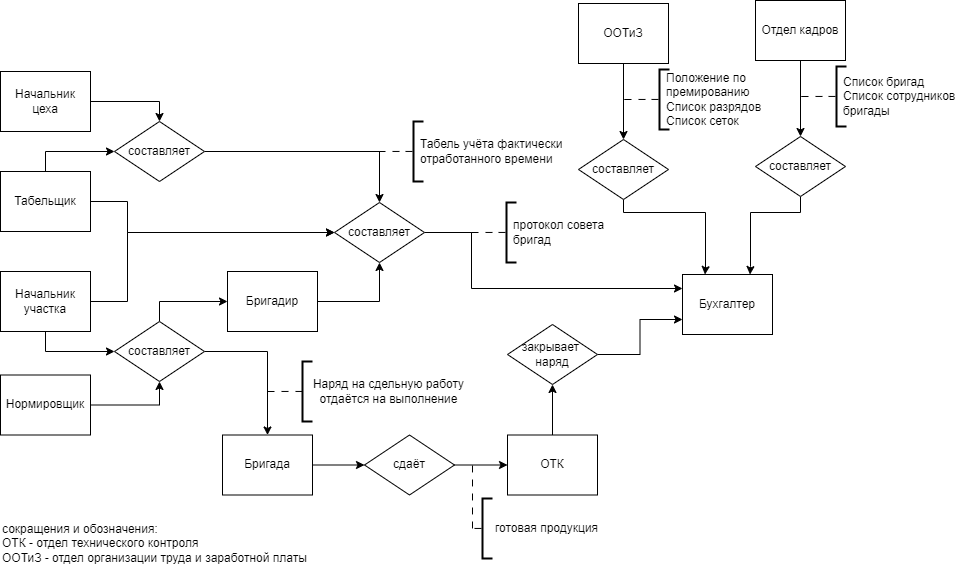

The diagram above was exported from draw.io. Its source (the exported page's mxGraphModel, read from the mxfile embedded in the PNG):
<mxGraphModel dx="2322" dy="1328" grid="1" gridSize="1" guides="1" tooltips="1" connect="1" arrows="1" fold="1" page="1" pageScale="1" pageWidth="1169" pageHeight="827" math="0" shadow="0">
  <root>
    <mxCell id="0" />
    <mxCell id="1" parent="0" />
    <mxCell id="ix1GQp_pvSneYi3U-9aM-10" style="edgeStyle=orthogonalEdgeStyle;rounded=0;orthogonalLoop=1;jettySize=auto;html=1;exitX=1;exitY=0.5;exitDx=0;exitDy=0;entryX=0.5;entryY=0;entryDx=0;entryDy=0;" parent="1" source="ix1GQp_pvSneYi3U-9aM-1" target="ix1GQp_pvSneYi3U-9aM-5" edge="1">
      <mxGeometry relative="1" as="geometry" />
    </mxCell>
    <mxCell id="ix1GQp_pvSneYi3U-9aM-1" value="Начальник &lt;br&gt;цеха" style="rounded=0;whiteSpace=wrap;html=1;" parent="1" vertex="1">
      <mxGeometry x="120" y="80" width="90" height="60" as="geometry" />
    </mxCell>
    <mxCell id="ix1GQp_pvSneYi3U-9aM-9" style="edgeStyle=orthogonalEdgeStyle;rounded=0;orthogonalLoop=1;jettySize=auto;html=1;exitX=0.5;exitY=0;exitDx=0;exitDy=0;entryX=0;entryY=0.5;entryDx=0;entryDy=0;" parent="1" source="ix1GQp_pvSneYi3U-9aM-2" target="ix1GQp_pvSneYi3U-9aM-5" edge="1">
      <mxGeometry relative="1" as="geometry" />
    </mxCell>
    <mxCell id="xffSmgXF6JpHPg7I-Bpe-1" style="edgeStyle=orthogonalEdgeStyle;rounded=0;orthogonalLoop=1;jettySize=auto;html=1;entryX=0;entryY=0.5;entryDx=0;entryDy=0;" edge="1" parent="1" source="ix1GQp_pvSneYi3U-9aM-2" target="ix1GQp_pvSneYi3U-9aM-6">
      <mxGeometry relative="1" as="geometry">
        <Array as="points">
          <mxPoint x="247" y="210" />
          <mxPoint x="247" y="241" />
        </Array>
      </mxGeometry>
    </mxCell>
    <mxCell id="ix1GQp_pvSneYi3U-9aM-2" value="Табельщик" style="rounded=0;whiteSpace=wrap;html=1;" parent="1" vertex="1">
      <mxGeometry x="120" y="180" width="90" height="60" as="geometry" />
    </mxCell>
    <mxCell id="ix1GQp_pvSneYi3U-9aM-17" style="edgeStyle=orthogonalEdgeStyle;rounded=0;orthogonalLoop=1;jettySize=auto;html=1;exitX=0.5;exitY=1;exitDx=0;exitDy=0;entryX=0;entryY=0.5;entryDx=0;entryDy=0;" parent="1" source="ix1GQp_pvSneYi3U-9aM-3" target="ix1GQp_pvSneYi3U-9aM-7" edge="1">
      <mxGeometry relative="1" as="geometry" />
    </mxCell>
    <mxCell id="xffSmgXF6JpHPg7I-Bpe-2" style="edgeStyle=orthogonalEdgeStyle;rounded=0;orthogonalLoop=1;jettySize=auto;html=1;entryX=0;entryY=0.5;entryDx=0;entryDy=0;" edge="1" parent="1" source="ix1GQp_pvSneYi3U-9aM-3" target="ix1GQp_pvSneYi3U-9aM-6">
      <mxGeometry relative="1" as="geometry">
        <Array as="points">
          <mxPoint x="247" y="310" />
          <mxPoint x="247" y="241" />
        </Array>
      </mxGeometry>
    </mxCell>
    <mxCell id="ix1GQp_pvSneYi3U-9aM-3" value="Начальник &lt;br&gt;участка" style="rounded=0;whiteSpace=wrap;html=1;" parent="1" vertex="1">
      <mxGeometry x="120" y="280" width="90" height="60" as="geometry" />
    </mxCell>
    <mxCell id="ix1GQp_pvSneYi3U-9aM-18" style="edgeStyle=orthogonalEdgeStyle;rounded=0;orthogonalLoop=1;jettySize=auto;html=1;exitX=1;exitY=0.5;exitDx=0;exitDy=0;entryX=0.5;entryY=1;entryDx=0;entryDy=0;" parent="1" source="ix1GQp_pvSneYi3U-9aM-4" target="ix1GQp_pvSneYi3U-9aM-7" edge="1">
      <mxGeometry relative="1" as="geometry" />
    </mxCell>
    <mxCell id="ix1GQp_pvSneYi3U-9aM-4" value="Нормировщик" style="rounded=0;whiteSpace=wrap;html=1;" parent="1" vertex="1">
      <mxGeometry x="120" y="383.5" width="90" height="60" as="geometry" />
    </mxCell>
    <mxCell id="ix1GQp_pvSneYi3U-9aM-13" style="edgeStyle=orthogonalEdgeStyle;rounded=0;orthogonalLoop=1;jettySize=auto;html=1;exitX=1;exitY=0.5;exitDx=0;exitDy=0;entryX=0.5;entryY=0;entryDx=0;entryDy=0;" parent="1" source="ix1GQp_pvSneYi3U-9aM-5" target="ix1GQp_pvSneYi3U-9aM-6" edge="1">
      <mxGeometry relative="1" as="geometry" />
    </mxCell>
    <mxCell id="ix1GQp_pvSneYi3U-9aM-5" value="составляет" style="rhombus;whiteSpace=wrap;html=1;" parent="1" vertex="1">
      <mxGeometry x="234" y="130" width="90" height="60" as="geometry" />
    </mxCell>
    <mxCell id="xffSmgXF6JpHPg7I-Bpe-3" style="edgeStyle=orthogonalEdgeStyle;rounded=0;orthogonalLoop=1;jettySize=auto;html=1;entryX=0;entryY=0.25;entryDx=0;entryDy=0;" edge="1" parent="1" source="ix1GQp_pvSneYi3U-9aM-6" target="jKgqS1nS0cL-szDSyo07-19">
      <mxGeometry relative="1" as="geometry">
        <Array as="points">
          <mxPoint x="591" y="241" />
          <mxPoint x="591" y="297" />
        </Array>
      </mxGeometry>
    </mxCell>
    <mxCell id="ix1GQp_pvSneYi3U-9aM-6" value="составляет" style="rhombus;whiteSpace=wrap;html=1;" parent="1" vertex="1">
      <mxGeometry x="454" y="211" width="90" height="60" as="geometry" />
    </mxCell>
    <mxCell id="ix1GQp_pvSneYi3U-9aM-16" style="edgeStyle=orthogonalEdgeStyle;rounded=0;orthogonalLoop=1;jettySize=auto;html=1;exitX=0.5;exitY=0;exitDx=0;exitDy=0;entryX=0;entryY=0.5;entryDx=0;entryDy=0;" parent="1" source="ix1GQp_pvSneYi3U-9aM-7" target="ix1GQp_pvSneYi3U-9aM-14" edge="1">
      <mxGeometry relative="1" as="geometry" />
    </mxCell>
    <mxCell id="ix1GQp_pvSneYi3U-9aM-20" style="edgeStyle=orthogonalEdgeStyle;rounded=0;orthogonalLoop=1;jettySize=auto;html=1;exitX=1;exitY=0.5;exitDx=0;exitDy=0;entryX=0.5;entryY=0;entryDx=0;entryDy=0;" parent="1" source="ix1GQp_pvSneYi3U-9aM-7" target="ix1GQp_pvSneYi3U-9aM-19" edge="1">
      <mxGeometry relative="1" as="geometry" />
    </mxCell>
    <mxCell id="ix1GQp_pvSneYi3U-9aM-7" value="составляет" style="rhombus;whiteSpace=wrap;html=1;" parent="1" vertex="1">
      <mxGeometry x="234" y="330" width="90" height="60" as="geometry" />
    </mxCell>
    <mxCell id="ix1GQp_pvSneYi3U-9aM-15" style="edgeStyle=orthogonalEdgeStyle;rounded=0;orthogonalLoop=1;jettySize=auto;html=1;exitX=1;exitY=0.5;exitDx=0;exitDy=0;entryX=0.5;entryY=1;entryDx=0;entryDy=0;" parent="1" source="ix1GQp_pvSneYi3U-9aM-14" target="ix1GQp_pvSneYi3U-9aM-6" edge="1">
      <mxGeometry relative="1" as="geometry" />
    </mxCell>
    <mxCell id="ix1GQp_pvSneYi3U-9aM-14" value="Бригадир" style="rounded=0;whiteSpace=wrap;html=1;" parent="1" vertex="1">
      <mxGeometry x="347" y="280" width="90" height="60" as="geometry" />
    </mxCell>
    <mxCell id="jKgqS1nS0cL-szDSyo07-3" style="edgeStyle=orthogonalEdgeStyle;rounded=0;orthogonalLoop=1;jettySize=auto;html=1;exitX=1;exitY=0.5;exitDx=0;exitDy=0;entryX=0;entryY=0.5;entryDx=0;entryDy=0;" parent="1" source="ix1GQp_pvSneYi3U-9aM-19" target="jKgqS1nS0cL-szDSyo07-2" edge="1">
      <mxGeometry relative="1" as="geometry" />
    </mxCell>
    <mxCell id="ix1GQp_pvSneYi3U-9aM-19" value="Бригада" style="rounded=0;whiteSpace=wrap;html=1;" parent="1" vertex="1">
      <mxGeometry x="342" y="443.5" width="90" height="60" as="geometry" />
    </mxCell>
    <mxCell id="ix1GQp_pvSneYi3U-9aM-22" value="" style="strokeWidth=2;html=1;shape=mxgraph.flowchart.annotation_1;align=left;pointerEvents=1;" parent="1" vertex="1">
      <mxGeometry x="422" y="370" width="10" height="60" as="geometry" />
    </mxCell>
    <mxCell id="ix1GQp_pvSneYi3U-9aM-23" value="" style="endArrow=none;html=1;rounded=0;" parent="1" edge="1">
      <mxGeometry width="50" height="50" relative="1" as="geometry">
        <mxPoint x="392" y="400" as="sourcePoint" />
        <mxPoint x="394" y="400" as="targetPoint" />
        <Array as="points">
          <mxPoint x="387" y="400" />
        </Array>
      </mxGeometry>
    </mxCell>
    <mxCell id="ix1GQp_pvSneYi3U-9aM-25" value="" style="endArrow=none;html=1;rounded=0;" parent="1" edge="1">
      <mxGeometry width="50" height="50" relative="1" as="geometry">
        <mxPoint x="401" y="399.95" as="sourcePoint" />
        <mxPoint x="408" y="399.95" as="targetPoint" />
      </mxGeometry>
    </mxCell>
    <mxCell id="ix1GQp_pvSneYi3U-9aM-26" value="" style="endArrow=none;html=1;rounded=0;" parent="1" edge="1">
      <mxGeometry width="50" height="50" relative="1" as="geometry">
        <mxPoint x="415" y="399.95" as="sourcePoint" />
        <mxPoint x="422" y="399.95" as="targetPoint" />
      </mxGeometry>
    </mxCell>
    <mxCell id="jKgqS1nS0cL-szDSyo07-1" value="Наряд на сдельную работу&lt;br&gt;отдаётся на выполнение" style="text;html=1;strokeColor=none;fillColor=none;align=center;verticalAlign=middle;whiteSpace=wrap;rounded=0;" parent="1" vertex="1">
      <mxGeometry x="414" y="385" width="189" height="30" as="geometry" />
    </mxCell>
    <mxCell id="jKgqS1nS0cL-szDSyo07-5" style="edgeStyle=orthogonalEdgeStyle;rounded=0;orthogonalLoop=1;jettySize=auto;html=1;exitX=1;exitY=0.5;exitDx=0;exitDy=0;entryX=0;entryY=0.5;entryDx=0;entryDy=0;" parent="1" source="jKgqS1nS0cL-szDSyo07-2" target="jKgqS1nS0cL-szDSyo07-4" edge="1">
      <mxGeometry relative="1" as="geometry" />
    </mxCell>
    <mxCell id="jKgqS1nS0cL-szDSyo07-2" value="сдаёт" style="rhombus;whiteSpace=wrap;html=1;" parent="1" vertex="1">
      <mxGeometry x="484" y="443.5" width="90" height="60" as="geometry" />
    </mxCell>
    <mxCell id="jKgqS1nS0cL-szDSyo07-18" style="edgeStyle=orthogonalEdgeStyle;rounded=0;orthogonalLoop=1;jettySize=auto;html=1;exitX=0.5;exitY=0;exitDx=0;exitDy=0;entryX=0.5;entryY=1;entryDx=0;entryDy=0;" parent="1" source="jKgqS1nS0cL-szDSyo07-4" target="jKgqS1nS0cL-szDSyo07-17" edge="1">
      <mxGeometry relative="1" as="geometry" />
    </mxCell>
    <mxCell id="jKgqS1nS0cL-szDSyo07-4" value="ОТК" style="rounded=0;whiteSpace=wrap;html=1;" parent="1" vertex="1">
      <mxGeometry x="627" y="443.5" width="90" height="60" as="geometry" />
    </mxCell>
    <mxCell id="jKgqS1nS0cL-szDSyo07-6" value="" style="strokeWidth=2;html=1;shape=mxgraph.flowchart.annotation_1;align=left;pointerEvents=1;" parent="1" vertex="1">
      <mxGeometry x="602" y="507" width="10" height="60" as="geometry" />
    </mxCell>
    <mxCell id="jKgqS1nS0cL-szDSyo07-7" value="готовая продукция" style="text;html=1;strokeColor=none;fillColor=none;align=center;verticalAlign=middle;whiteSpace=wrap;rounded=0;" parent="1" vertex="1">
      <mxGeometry x="594" y="522" width="145" height="30" as="geometry" />
    </mxCell>
    <mxCell id="jKgqS1nS0cL-szDSyo07-9" value="" style="endArrow=none;html=1;rounded=0;" parent="1" edge="1">
      <mxGeometry width="50" height="50" relative="1" as="geometry">
        <mxPoint x="594" y="536.94" as="sourcePoint" />
        <mxPoint x="601" y="536.94" as="targetPoint" />
      </mxGeometry>
    </mxCell>
    <mxCell id="jKgqS1nS0cL-szDSyo07-10" value="" style="endArrow=none;html=1;rounded=0;" parent="1" edge="1">
      <mxGeometry width="50" height="50" relative="1" as="geometry">
        <mxPoint x="592" y="530" as="sourcePoint" />
        <mxPoint x="592" y="536.9417318435756" as="targetPoint" />
      </mxGeometry>
    </mxCell>
    <mxCell id="jKgqS1nS0cL-szDSyo07-12" value="" style="endArrow=none;html=1;rounded=0;" parent="1" edge="1">
      <mxGeometry width="50" height="50" relative="1" as="geometry">
        <mxPoint x="592" y="516" as="sourcePoint" />
        <mxPoint x="592" y="522.9417318435756" as="targetPoint" />
      </mxGeometry>
    </mxCell>
    <mxCell id="jKgqS1nS0cL-szDSyo07-13" value="" style="endArrow=none;html=1;rounded=0;" parent="1" edge="1">
      <mxGeometry width="50" height="50" relative="1" as="geometry">
        <mxPoint x="592" y="502" as="sourcePoint" />
        <mxPoint x="592" y="508.94173184357555" as="targetPoint" />
      </mxGeometry>
    </mxCell>
    <mxCell id="jKgqS1nS0cL-szDSyo07-14" value="" style="endArrow=none;html=1;rounded=0;" parent="1" edge="1">
      <mxGeometry width="50" height="50" relative="1" as="geometry">
        <mxPoint x="592" y="488" as="sourcePoint" />
        <mxPoint x="592" y="494.94173184357555" as="targetPoint" />
      </mxGeometry>
    </mxCell>
    <mxCell id="jKgqS1nS0cL-szDSyo07-15" value="" style="endArrow=none;html=1;rounded=0;" parent="1" edge="1">
      <mxGeometry width="50" height="50" relative="1" as="geometry">
        <mxPoint x="592" y="474" as="sourcePoint" />
        <mxPoint x="592" y="480.94173184357555" as="targetPoint" />
      </mxGeometry>
    </mxCell>
    <mxCell id="jKgqS1nS0cL-szDSyo07-16" value="" style="endArrow=none;html=1;rounded=0;" parent="1" edge="1">
      <mxGeometry width="50" height="50" relative="1" as="geometry">
        <mxPoint x="644" y="473" as="sourcePoint" />
        <mxPoint x="644" y="473.94173184357555" as="targetPoint" />
      </mxGeometry>
    </mxCell>
    <mxCell id="jKgqS1nS0cL-szDSyo07-20" style="edgeStyle=orthogonalEdgeStyle;rounded=0;orthogonalLoop=1;jettySize=auto;html=1;exitX=1;exitY=0.5;exitDx=0;exitDy=0;entryX=0;entryY=0.75;entryDx=0;entryDy=0;" parent="1" source="jKgqS1nS0cL-szDSyo07-17" target="jKgqS1nS0cL-szDSyo07-19" edge="1">
      <mxGeometry relative="1" as="geometry" />
    </mxCell>
    <mxCell id="jKgqS1nS0cL-szDSyo07-17" value="закрывает&amp;nbsp;&lt;br&gt;наряд" style="rhombus;whiteSpace=wrap;html=1;" parent="1" vertex="1">
      <mxGeometry x="627" y="333" width="90" height="60" as="geometry" />
    </mxCell>
    <mxCell id="jKgqS1nS0cL-szDSyo07-19" value="Бухгалтер" style="rounded=0;whiteSpace=wrap;html=1;" parent="1" vertex="1">
      <mxGeometry x="802" y="283" width="90" height="60" as="geometry" />
    </mxCell>
    <mxCell id="jKgqS1nS0cL-szDSyo07-24" value="" style="strokeWidth=2;html=1;shape=mxgraph.flowchart.annotation_1;align=left;pointerEvents=1;" parent="1" vertex="1">
      <mxGeometry x="533" y="130" width="10" height="60" as="geometry" />
    </mxCell>
    <mxCell id="jKgqS1nS0cL-szDSyo07-25" value="" style="endArrow=none;html=1;rounded=0;" parent="1" edge="1">
      <mxGeometry width="50" height="50" relative="1" as="geometry">
        <mxPoint x="503" y="160" as="sourcePoint" />
        <mxPoint x="505" y="160" as="targetPoint" />
        <Array as="points">
          <mxPoint x="498" y="160" />
        </Array>
      </mxGeometry>
    </mxCell>
    <mxCell id="jKgqS1nS0cL-szDSyo07-26" value="" style="endArrow=none;html=1;rounded=0;" parent="1" edge="1">
      <mxGeometry width="50" height="50" relative="1" as="geometry">
        <mxPoint x="512" y="159.95" as="sourcePoint" />
        <mxPoint x="519" y="159.95" as="targetPoint" />
      </mxGeometry>
    </mxCell>
    <mxCell id="jKgqS1nS0cL-szDSyo07-27" value="" style="endArrow=none;html=1;rounded=0;" parent="1" edge="1">
      <mxGeometry width="50" height="50" relative="1" as="geometry">
        <mxPoint x="525" y="159.94" as="sourcePoint" />
        <mxPoint x="532" y="159.94" as="targetPoint" />
      </mxGeometry>
    </mxCell>
    <mxCell id="jKgqS1nS0cL-szDSyo07-28" value="Табель учёта фактически отработанного времени" style="text;html=1;strokeColor=none;fillColor=none;align=left;verticalAlign=middle;whiteSpace=wrap;rounded=0;" parent="1" vertex="1">
      <mxGeometry x="538" y="145" width="155" height="30" as="geometry" />
    </mxCell>
    <mxCell id="jKgqS1nS0cL-szDSyo07-29" value="" style="strokeWidth=2;html=1;shape=mxgraph.flowchart.annotation_1;align=left;pointerEvents=1;" parent="1" vertex="1">
      <mxGeometry x="626" y="211" width="10" height="60" as="geometry" />
    </mxCell>
    <mxCell id="jKgqS1nS0cL-szDSyo07-30" value="" style="endArrow=none;html=1;rounded=0;" parent="1" edge="1">
      <mxGeometry width="50" height="50" relative="1" as="geometry">
        <mxPoint x="596" y="241" as="sourcePoint" />
        <mxPoint x="598" y="241" as="targetPoint" />
        <Array as="points">
          <mxPoint x="591" y="241" />
        </Array>
      </mxGeometry>
    </mxCell>
    <mxCell id="jKgqS1nS0cL-szDSyo07-31" value="" style="endArrow=none;html=1;rounded=0;" parent="1" edge="1">
      <mxGeometry width="50" height="50" relative="1" as="geometry">
        <mxPoint x="605" y="240.95" as="sourcePoint" />
        <mxPoint x="612" y="240.95" as="targetPoint" />
      </mxGeometry>
    </mxCell>
    <mxCell id="jKgqS1nS0cL-szDSyo07-32" value="" style="endArrow=none;html=1;rounded=0;" parent="1" edge="1">
      <mxGeometry width="50" height="50" relative="1" as="geometry">
        <mxPoint x="618" y="240.94" as="sourcePoint" />
        <mxPoint x="625" y="240.94" as="targetPoint" />
      </mxGeometry>
    </mxCell>
    <mxCell id="jKgqS1nS0cL-szDSyo07-33" value="протокол совета &lt;br&gt;бригад" style="text;html=1;strokeColor=none;fillColor=none;align=left;verticalAlign=middle;whiteSpace=wrap;rounded=0;" parent="1" vertex="1">
      <mxGeometry x="631" y="226" width="155" height="30" as="geometry" />
    </mxCell>
    <mxCell id="jKgqS1nS0cL-szDSyo07-37" style="edgeStyle=orthogonalEdgeStyle;rounded=0;orthogonalLoop=1;jettySize=auto;html=1;exitX=0.5;exitY=1;exitDx=0;exitDy=0;entryX=0.5;entryY=0;entryDx=0;entryDy=0;" parent="1" source="jKgqS1nS0cL-szDSyo07-34" target="jKgqS1nS0cL-szDSyo07-35" edge="1">
      <mxGeometry relative="1" as="geometry" />
    </mxCell>
    <mxCell id="jKgqS1nS0cL-szDSyo07-34" value="ООТиЗ" style="rounded=0;whiteSpace=wrap;html=1;" parent="1" vertex="1">
      <mxGeometry x="698" y="12" width="90" height="60" as="geometry" />
    </mxCell>
    <mxCell id="jKgqS1nS0cL-szDSyo07-36" style="edgeStyle=orthogonalEdgeStyle;rounded=0;orthogonalLoop=1;jettySize=auto;html=1;exitX=0.5;exitY=1;exitDx=0;exitDy=0;entryX=0.25;entryY=0;entryDx=0;entryDy=0;" parent="1" source="jKgqS1nS0cL-szDSyo07-35" target="jKgqS1nS0cL-szDSyo07-19" edge="1">
      <mxGeometry relative="1" as="geometry">
        <Array as="points">
          <mxPoint x="743" y="221" />
          <mxPoint x="825" y="221" />
          <mxPoint x="825" y="277" />
          <mxPoint x="825" y="277" />
        </Array>
      </mxGeometry>
    </mxCell>
    <mxCell id="jKgqS1nS0cL-szDSyo07-35" value="составляет" style="rhombus;whiteSpace=wrap;html=1;" parent="1" vertex="1">
      <mxGeometry x="698" y="148" width="90" height="60" as="geometry" />
    </mxCell>
    <mxCell id="jKgqS1nS0cL-szDSyo07-40" value="" style="strokeWidth=2;html=1;shape=mxgraph.flowchart.annotation_1;align=left;pointerEvents=1;" parent="1" vertex="1">
      <mxGeometry x="779" y="78" width="10" height="60" as="geometry" />
    </mxCell>
    <mxCell id="jKgqS1nS0cL-szDSyo07-41" value="" style="endArrow=none;html=1;rounded=0;" parent="1" edge="1">
      <mxGeometry width="50" height="50" relative="1" as="geometry">
        <mxPoint x="749" y="108" as="sourcePoint" />
        <mxPoint x="751" y="108" as="targetPoint" />
        <Array as="points">
          <mxPoint x="744" y="108" />
        </Array>
      </mxGeometry>
    </mxCell>
    <mxCell id="jKgqS1nS0cL-szDSyo07-42" value="" style="endArrow=none;html=1;rounded=0;" parent="1" edge="1">
      <mxGeometry width="50" height="50" relative="1" as="geometry">
        <mxPoint x="758" y="107.94999999999999" as="sourcePoint" />
        <mxPoint x="765" y="107.94999999999999" as="targetPoint" />
      </mxGeometry>
    </mxCell>
    <mxCell id="jKgqS1nS0cL-szDSyo07-43" value="" style="endArrow=none;html=1;rounded=0;" parent="1" edge="1">
      <mxGeometry width="50" height="50" relative="1" as="geometry">
        <mxPoint x="771" y="107.94" as="sourcePoint" />
        <mxPoint x="778" y="107.94" as="targetPoint" />
      </mxGeometry>
    </mxCell>
    <mxCell id="jKgqS1nS0cL-szDSyo07-44" value="Положение по&lt;br&gt;премированию&lt;br&gt;Список разрядов&lt;br&gt;Список сеток" style="text;html=1;strokeColor=none;fillColor=none;align=left;verticalAlign=middle;whiteSpace=wrap;rounded=0;" parent="1" vertex="1">
      <mxGeometry x="784" y="93" width="155" height="30" as="geometry" />
    </mxCell>
    <mxCell id="jKgqS1nS0cL-szDSyo07-46" style="edgeStyle=orthogonalEdgeStyle;rounded=0;orthogonalLoop=1;jettySize=auto;html=1;exitX=0.5;exitY=1;exitDx=0;exitDy=0;entryX=0.5;entryY=0;entryDx=0;entryDy=0;" parent="1" source="jKgqS1nS0cL-szDSyo07-47" target="jKgqS1nS0cL-szDSyo07-48" edge="1">
      <mxGeometry relative="1" as="geometry" />
    </mxCell>
    <mxCell id="jKgqS1nS0cL-szDSyo07-47" value="Отдел кадров" style="rounded=0;whiteSpace=wrap;html=1;" parent="1" vertex="1">
      <mxGeometry x="875" y="9" width="90" height="60" as="geometry" />
    </mxCell>
    <mxCell id="jKgqS1nS0cL-szDSyo07-54" style="edgeStyle=orthogonalEdgeStyle;rounded=0;orthogonalLoop=1;jettySize=auto;html=1;entryX=0.75;entryY=0;entryDx=0;entryDy=0;" parent="1" source="jKgqS1nS0cL-szDSyo07-48" target="jKgqS1nS0cL-szDSyo07-19" edge="1">
      <mxGeometry relative="1" as="geometry">
        <Array as="points">
          <mxPoint x="920" y="221" />
          <mxPoint x="870" y="221" />
          <mxPoint x="870" y="275" />
          <mxPoint x="870" y="275" />
        </Array>
      </mxGeometry>
    </mxCell>
    <mxCell id="jKgqS1nS0cL-szDSyo07-48" value="составляет" style="rhombus;whiteSpace=wrap;html=1;" parent="1" vertex="1">
      <mxGeometry x="875" y="145" width="90" height="60" as="geometry" />
    </mxCell>
    <mxCell id="jKgqS1nS0cL-szDSyo07-49" value="" style="strokeWidth=2;html=1;shape=mxgraph.flowchart.annotation_1;align=left;pointerEvents=1;" parent="1" vertex="1">
      <mxGeometry x="956" y="75" width="10" height="60" as="geometry" />
    </mxCell>
    <mxCell id="jKgqS1nS0cL-szDSyo07-50" value="" style="endArrow=none;html=1;rounded=0;" parent="1" edge="1">
      <mxGeometry width="50" height="50" relative="1" as="geometry">
        <mxPoint x="926" y="105" as="sourcePoint" />
        <mxPoint x="928" y="105" as="targetPoint" />
        <Array as="points">
          <mxPoint x="921" y="105" />
        </Array>
      </mxGeometry>
    </mxCell>
    <mxCell id="jKgqS1nS0cL-szDSyo07-51" value="" style="endArrow=none;html=1;rounded=0;" parent="1" edge="1">
      <mxGeometry width="50" height="50" relative="1" as="geometry">
        <mxPoint x="935" y="104.94999999999999" as="sourcePoint" />
        <mxPoint x="942" y="104.94999999999999" as="targetPoint" />
      </mxGeometry>
    </mxCell>
    <mxCell id="jKgqS1nS0cL-szDSyo07-52" value="" style="endArrow=none;html=1;rounded=0;" parent="1" edge="1">
      <mxGeometry width="50" height="50" relative="1" as="geometry">
        <mxPoint x="948" y="104.94" as="sourcePoint" />
        <mxPoint x="955" y="104.94" as="targetPoint" />
      </mxGeometry>
    </mxCell>
    <mxCell id="jKgqS1nS0cL-szDSyo07-53" value="Список бригад&lt;br&gt;Список сотрудников&lt;br&gt;бригады" style="text;html=1;strokeColor=none;fillColor=none;align=left;verticalAlign=middle;whiteSpace=wrap;rounded=0;" parent="1" vertex="1">
      <mxGeometry x="961" y="90" width="121" height="30" as="geometry" />
    </mxCell>
    <mxCell id="jKgqS1nS0cL-szDSyo07-55" value="сокращения и обозначения:&lt;br&gt;ОТК - отдел технического контроля&lt;br&gt;&lt;div style=&quot;&quot;&gt;&lt;span style=&quot;background-color: initial;&quot;&gt;ООТиЗ - отдел организации труда и заработной платы&lt;/span&gt;&lt;/div&gt;" style="text;html=1;strokeColor=none;fillColor=none;align=left;verticalAlign=middle;whiteSpace=wrap;rounded=0;" parent="1" vertex="1">
      <mxGeometry x="120" y="530" width="385" height="44" as="geometry" />
    </mxCell>
  </root>
</mxGraphModel>